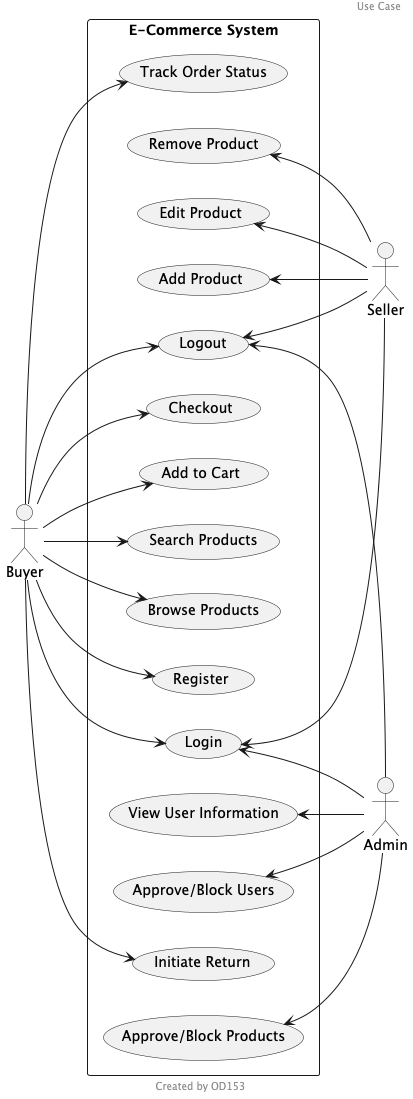

The diagram above was rendered by PlantUML. Its source (embedded in the PNG):
@startuml
'https://plantuml.com/use-case-diagram
' Use Case Diagram
header Use Case
footer Created by OD153
left to right direction
actor Buyer
actor Seller
actor Admin

rectangle "E-Commerce System" {

    (Login) <-- Admin
    (Logout) <-- Admin
    (Approve/Block Users) <-- Admin
    (View User Information) <-- Admin
    (Approve/Block Products) <-- Admin

    (Login) <-- Seller
    (Logout) <- Seller
    (Add Product) <-- Seller
    (Edit Product) <-- Seller
    (Remove Product) <-- Seller

    Buyer --> (Register)
    Buyer --> (Login)
    Buyer --> (Logout)
    Buyer --> (Browse Products)
    Buyer --> (Search Products)
    Buyer --> (Add to Cart)
    Buyer --> (Checkout)
    Buyer --> (Track Order Status)
    Buyer --> (Initiate Return)
}

@enduml